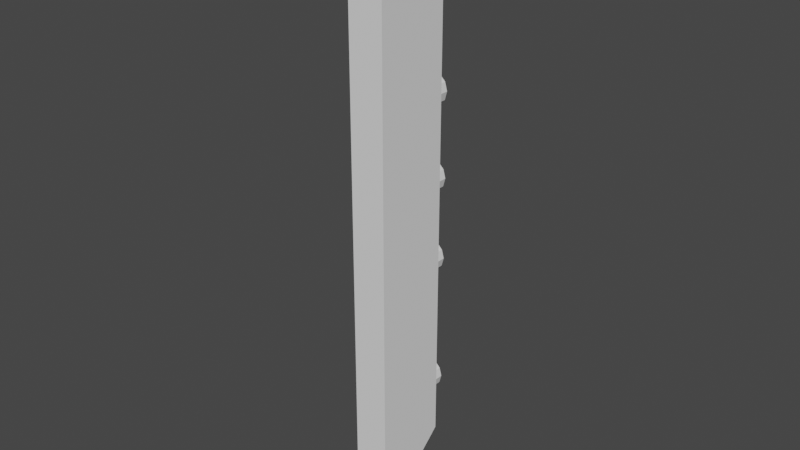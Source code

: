 # Source: cables_end001.blend  (saved by Blender 3.4.6; exported with 4.5.12 LTS)
import bpy
from mathutils import Matrix  # noqa: F401  (used for matrix-valued properties, if any)

bpy.ops.wm.read_factory_settings(use_empty=True)
scene = bpy.context.scene
scene.name = 'Scene'

# ---- collections
col_collection = bpy.data.collections.new('Collection'); scene.collection.children.link(col_collection)

# ---- world
world_world = bpy.data.worlds.new('World'); scene.world = world_world
world_world.use_nodes = True; world_world.node_tree.nodes.clear()
_N = world_world.node_tree.nodes; _L = world_world.node_tree.links
n0 = _N.new('ShaderNodeOutputWorld'); n0.name = 'World Output'; n0.location = (300, 300)
n1 = _N.new('ShaderNodeBackground'); n1.name = 'Background'; n1.location = (10, 300)
n1.inputs[0].default_value = (0.05088, 0.05088, 0.05088, 1.0)
_L.new(n1.outputs[0], n0.inputs[0])
n0.is_active_output = True
world_world.color = (0.05088, 0.05088, 0.05088)
world_world.use_sun_shadow = False
world_world.sun_shadow_jitter_overblur = 0.0

# ---- meshes
me_cube = bpy.data.meshes.new('Cube')
me_cube.from_pydata([(-0.075, -0.075, -0.09781), (-0.075, -0.075, 0.1068), (-0.075, 0.075, -0.075), (-0.075, 0.075, 0.075), (0.075, -0.075, -0.09781), (0.075, -0.075, 0.1068), (0.075, 0.075, -0.075), (0.075, 0.075, 0.075)], [], [(0, 1, 3, 2), (2, 3, 7, 6), (6, 7, 5, 4), (4, 5, 1, 0), (2, 6, 4, 0), (7, 3, 1, 5)])
_uv = me_cube.uv_layers.new(name='UVMap')
_uv.uv.foreach_set('vector', [0.375, 0.0, 0.625, 0.0, 0.625, 0.25, 0.375, 0.25, 0.375, 0.25, 0.625, 0.25, 0.625, 0.5, 0.375, 0.5, 0.375, 0.5, 0.625, 0.5, 0.625, 0.75, 0.375, 0.75, 0.375, 0.75, 0.625, 0.75, 0.625, 1.0, 0.375, 1.0, 0.125, 0.5, 0.375, 0.5, 0.375, 0.75, 0.125, 0.75, 0.625, 0.5, 0.875, 0.5, 0.875, 0.75, 0.625, 0.75])
me_cube.update()
me_cylinder_003 = bpy.data.meshes.new('Cylinder.003')
me_cylinder_003.from_pydata([(2.794e-09, 0.03, -0.05), (9.313e-10, 0.2664, -0.05), (1.863e-09, 0.4129, -0.05), (9.313e-10, 0.2664, 0.05), (1.863e-09, 0.4129, 0.05), (0.015, 0.2624, -0.05), (0.015, 0.2624, 0.05), (2.794e-09, 0.5611, -0.05), (0.02598, 0.2514, -0.05), (0.015, 0.4089, -0.05), (0.02598, 0.2514, 0.05), (2.794e-09, 0.5611, 0.05), (0.03, 0.2364, -0.05), (0.015, 0.4089, 0.05), (0.03, 0.2364, 0.05), (2.794e-09, 0.03, 0.05), (0.015, 0.02598, -0.05), (0.02598, 0.2214, -0.05), (0.02598, 0.2214, 0.05), (0.02598, 0.3979, -0.05), (0.015, 0.2104, -0.05), (0.02598, 0.3979, 0.05), (0.015, 0.557, -0.05), (0.015, 0.2104, 0.05), (9.313e-10, 0.2064, -0.05), (0.015, 0.02598, 0.05), (9.313e-10, 0.2064, 0.05), (0.03, 0.3829, -0.05), (-0.015, 0.2104, -0.05), (0.03, 0.3829, 0.05), (-0.015, 0.2104, 0.05), (0.015, 0.557, 0.05), (-0.02598, 0.2214, -0.05), (0.02598, 0.3679, -0.05), (-0.02598, 0.2214, 0.05), (0.02598, 0.5461, -0.05), (0.02598, 0.3679, 0.05), (-0.03, 0.2364, -0.05), (-0.03, 0.2364, 0.05), (0.02598, 0.015, -0.05), (-0.02598, 0.2514, -0.05), (0.015, 0.357, -0.05), (-0.02598, 0.2514, 0.05), (0.02598, 0.015, 0.05), (-0.015, 0.2624, -0.05), (0.02598, 0.5461, 0.05), (-0.015, 0.2624, 0.05), (0.015, 0.357, 0.05), (1.863e-09, 0.3529, -0.05), (0.03, 4.47e-08, -0.05), (1.863e-09, 0.3529, 0.05), (0.03, 0.5311, -0.05), (-0.015, 0.357, -0.05), (0.03, 0.5311, 0.05), (-0.015, 0.357, 0.05), (0.03, 4.47e-08, 0.05), (-0.02598, 0.3679, -0.05), (0.02598, 0.5161, -0.05), (-0.02598, 0.3679, 0.05), (0.02598, -0.015, -0.05), (-0.03, 0.3829, -0.05), (0.02598, 0.5161, 0.05), (-0.03, 0.3829, 0.05), (0.02598, -0.015, 0.05), (0.015, 0.5051, -0.05), (-0.02598, 0.3979, -0.05), (-0.02598, 0.3979, 0.05), (0.015, -0.02598, -0.05), (-0.015, 0.4089, -0.05), (0.015, 0.5051, 0.05), (0.015, -0.02598, 0.05), (-0.015, 0.4089, 0.05), (2.794e-09, -0.03, -0.05), (2.794e-09, 0.5011, -0.05), (2.794e-09, -0.03, 0.05), (2.794e-09, 0.5011, 0.05), (-0.015, -0.02598, -0.05), (-0.015, 0.5051, -0.05), (-0.015, -0.02598, 0.05), (-0.015, 0.5051, 0.05), (-0.02598, -0.015, -0.05), (-0.02598, 0.5161, -0.05), (-0.02598, -0.015, 0.05), (-0.02598, 0.5161, 0.05), (-0.03, 4.47e-08, -0.05), (-0.03, 0.5311, -0.05), (-0.03, 4.47e-08, 0.05), (-0.03, 0.5311, 0.05), (-0.02598, 0.015, -0.05), (-0.02598, 0.5461, -0.05), (-0.02598, 0.015, 0.05), (-0.02598, 0.5461, 0.05), (-0.015, 0.02598, -0.05), (-0.015, 0.557, -0.05), (-0.015, 0.02598, 0.05), (-0.015, 0.557, 0.05)], [], [(0, 15, 25, 16), (16, 25, 43, 39), (39, 43, 55, 49), (49, 55, 63, 59), (59, 63, 70, 67), (67, 70, 74, 72), (72, 74, 78, 76), (76, 78, 82, 80), (80, 82, 86, 84), (84, 86, 90, 88), (82, 78, 74, 70, 63, 55, 43, 25, 15, 94, 90, 86), (88, 90, 94, 92), (92, 94, 15, 0), (92, 0, 16, 39, 49, 59, 67, 72, 76, 80, 84, 88), (7, 11, 31, 22), (22, 31, 45, 35), (35, 45, 53, 51), (51, 53, 61, 57), (57, 61, 69, 64), (64, 69, 75, 73), (73, 75, 79, 77), (77, 79, 83, 81), (81, 83, 87, 85), (85, 87, 91, 89), (91, 87, 83, 79, 75, 69, 61, 53, 45, 31, 11, 95), (89, 91, 95, 93), (93, 95, 11, 7), (93, 7, 22, 35, 51, 57, 64, 73, 77, 81, 85, 89), (2, 4, 13, 9), (9, 13, 21, 19), (19, 21, 29, 27), (27, 29, 36, 33), (33, 36, 47, 41), (41, 47, 50, 48), (48, 50, 54, 52), (52, 54, 58, 56), (56, 58, 62, 60), (60, 62, 66, 65), (54, 50, 47, 36, 29, 21, 13, 4, 71, 66, 62, 58), (65, 66, 71, 68), (68, 71, 4, 2), (65, 68, 2, 9, 19, 27, 33, 41, 48, 52, 56, 60), (1, 3, 6, 5), (5, 6, 10, 8), (8, 10, 14, 12), (12, 14, 18, 17), (17, 18, 23, 20), (20, 23, 26, 24), (24, 26, 30, 28), (28, 30, 34, 32), (32, 34, 38, 37), (37, 38, 42, 40), (18, 14, 10, 6, 3, 46, 42, 38, 34, 30, 26, 23), (40, 42, 46, 44), (44, 46, 3, 1), (44, 1, 5, 8, 12, 17, 20, 24, 28, 32, 37, 40)])
_uv = me_cylinder_003.uv_layers.new(name='UVMap')
_uv.uv.foreach_set('vector', [1.0, 0.5, 1.0, 1.0, 0.9167, 1.0, 0.9167, 0.5, 0.9167, 0.5, 0.9167, 1.0, 0.8333, 1.0, 0.8333, 0.5, 0.8333, 0.5, 0.8333, 1.0, 0.75, 1.0, 0.75, 0.5, 0.75, 0.5, 0.75, 1.0, 0.6667, 1.0, 0.6667, 0.5, 0.6667, 0.5, 0.6667, 1.0, 0.5833, 1.0, 0.5833, 0.5, 0.5833, 0.5, 0.5833, 1.0, 0.5, 1.0, 0.5, 0.5, 0.5, 0.5, 0.5, 1.0, 0.4167, 1.0, 0.4167, 0.5, 0.4167, 0.5, 0.4167, 1.0, 0.3333, 1.0, 0.3333, 0.5, 0.3333, 0.5, 0.3333, 1.0, 0.25, 1.0, 0.25, 0.5, 0.25, 0.5, 0.25, 1.0, 0.1667, 1.0, 0.1667, 0.5, 0.04215, 0.13, 0.13, 0.04215, 0.25, 0.01, 0.37, 0.04215, 0.4578, 0.13, 0.49, 0.25, 0.4578, 0.37, 0.37, 0.4578, 0.25, 0.49, 0.13, 0.4578, 0.04215, 0.37, 0.01, 0.25, 0.1667, 0.5, 0.1667, 1.0, 0.08333, 1.0, 0.08333, 0.5, 0.08333, 0.5, 0.08333, 1.0, 7.451e-08, 1.0, 7.451e-08, 0.5, 0.63, 0.4578, 0.75, 0.49, 0.87, 0.4578, 0.9578, 0.37, 0.99, 0.25, 0.9578, 0.13, 0.87, 0.04215, 0.75, 0.01, 0.63, 0.04215, 0.5422, 0.13, 0.51, 0.25, 0.5422, 0.37, 1.0, 0.5, 1.0, 1.0, 0.9167, 1.0, 0.9167, 0.5, 0.9167, 0.5, 0.9167, 1.0, 0.8333, 1.0, 0.8333, 0.5, 0.8333, 0.5, 0.8333, 1.0, 0.75, 1.0, 0.75, 0.5, 0.75, 0.5, 0.75, 1.0, 0.6667, 1.0, 0.6667, 0.5, 0.6667, 0.5, 0.6667, 1.0, 0.5833, 1.0, 0.5833, 0.5, 0.5833, 0.5, 0.5833, 1.0, 0.5, 1.0, 0.5, 0.5, 0.5, 0.5, 0.5, 1.0, 0.4167, 1.0, 0.4167, 0.5, 0.4167, 0.5, 0.4167, 1.0, 0.3333, 1.0, 0.3333, 0.5, 0.3333, 0.5, 0.3333, 1.0, 0.25, 1.0, 0.25, 0.5, 0.25, 0.5, 0.25, 1.0, 0.1667, 1.0, 0.1667, 0.5, 0.04215, 0.37, 0.01, 0.25, 0.04215, 0.13, 0.13, 0.04215, 0.25, 0.01, 0.37, 0.04215, 0.4578, 0.13, 0.49, 0.25, 0.4578, 0.37, 0.37, 0.4578, 0.25, 0.49, 0.13, 0.4578, 0.1667, 0.5, 0.1667, 1.0, 0.08333, 1.0, 0.08333, 0.5, 0.08333, 0.5, 0.08333, 1.0, 7.451e-08, 1.0, 7.451e-08, 0.5, 0.63, 0.4578, 0.75, 0.49, 0.87, 0.4578, 0.9578, 0.37, 0.99, 0.25, 0.9578, 0.13, 0.87, 0.04215, 0.75, 0.01, 0.63, 0.04215, 0.5422, 0.13, 0.51, 0.25, 0.5422, 0.37, 1.0, 0.5, 1.0, 1.0, 0.9167, 1.0, 0.9167, 0.5, 0.9167, 0.5, 0.9167, 1.0, 0.8333, 1.0, 0.8333, 0.5, 0.8333, 0.5, 0.8333, 1.0, 0.75, 1.0, 0.75, 0.5, 0.75, 0.5, 0.75, 1.0, 0.6667, 1.0, 0.6667, 0.5, 0.6667, 0.5, 0.6667, 1.0, 0.5833, 1.0, 0.5833, 0.5, 0.5833, 0.5, 0.5833, 1.0, 0.5, 1.0, 0.5, 0.5, 0.5, 0.5, 0.5, 1.0, 0.4167, 1.0, 0.4167, 0.5, 0.4167, 0.5, 0.4167, 1.0, 0.3333, 1.0, 0.3333, 0.5, 0.3333, 0.5, 0.3333, 1.0, 0.25, 1.0, 0.25, 0.5, 0.25, 0.5, 0.25, 1.0, 0.1667, 1.0, 0.1667, 0.5, 0.13, 0.04215, 0.25, 0.01, 0.37, 0.04215, 0.4578, 0.13, 0.49, 0.25, 0.4578, 0.37, 0.37, 0.4578, 0.25, 0.49, 0.13, 0.4578, 0.04215, 0.37, 0.01, 0.25, 0.04215, 0.13, 0.1667, 0.5, 0.1667, 1.0, 0.08333, 1.0, 0.08333, 0.5, 0.08333, 0.5, 0.08333, 1.0, 7.451e-08, 1.0, 7.451e-08, 0.5, 0.5422, 0.37, 0.63, 0.4578, 0.75, 0.49, 0.87, 0.4578, 0.9578, 0.37, 0.99, 0.25, 0.9578, 0.13, 0.87, 0.04215, 0.75, 0.01, 0.63, 0.04215, 0.5422, 0.13, 0.51, 0.25, 1.0, 0.5, 1.0, 1.0, 0.9167, 1.0, 0.9167, 0.5, 0.9167, 0.5, 0.9167, 1.0, 0.8333, 1.0, 0.8333, 0.5, 0.8333, 0.5, 0.8333, 1.0, 0.75, 1.0, 0.75, 0.5, 0.75, 0.5, 0.75, 1.0, 0.6667, 1.0, 0.6667, 0.5, 0.6667, 0.5, 0.6667, 1.0, 0.5833, 1.0, 0.5833, 0.5, 0.5833, 0.5, 0.5833, 1.0, 0.5, 1.0, 0.5, 0.5, 0.5, 0.5, 0.5, 1.0, 0.4167, 1.0, 0.4167, 0.5, 0.4167, 0.5, 0.4167, 1.0, 0.3333, 1.0, 0.3333, 0.5, 0.3333, 0.5, 0.3333, 1.0, 0.25, 1.0, 0.25, 0.5, 0.25, 0.5, 0.25, 1.0, 0.1667, 1.0, 0.1667, 0.5, 0.4578, 0.13, 0.49, 0.25, 0.4578, 0.37, 0.37, 0.4578, 0.25, 0.49, 0.13, 0.4578, 0.04215, 0.37, 0.01, 0.25, 0.04215, 0.13, 0.13, 0.04215, 0.25, 0.01, 0.37, 0.04215, 0.1667, 0.5, 0.1667, 1.0, 0.08333, 1.0, 0.08333, 0.5, 0.08333, 0.5, 0.08333, 1.0, 7.451e-08, 1.0, 7.451e-08, 0.5, 0.63, 0.4578, 0.75, 0.49, 0.87, 0.4578, 0.9578, 0.37, 0.99, 0.25, 0.9578, 0.13, 0.87, 0.04215, 0.75, 0.01, 0.63, 0.04215, 0.5422, 0.13, 0.51, 0.25, 0.5422, 0.37])
me_cylinder_003.update()

# ---- objects
ob_cube = bpy.data.objects.new('Cube', me_cube)
ob_cylinder_003 = bpy.data.objects.new('Cylinder.003', me_cylinder_003)

# ---- transforms, parenting, visibility, modifiers, constraints
ob_cube.location = (-0.01777, 0.09199, 0.2036)
ob_cube.scale = (0.6851, 1.516, 8.68)
ob_cylinder_003.location = (-0.01686, 0.2095, -0.2803)
ob_cylinder_003.rotation_euler = (1.571, 0.0, 0.0)
ob_cylinder_003.scale = (1.638, 1.638, 0.432)

# ---- collection membership
col_collection.objects.link(ob_cube)
col_collection.objects.link(ob_cylinder_003)

# ---- scene / render settings (as saved in the file)
scene.frame_start = 1; scene.frame_end = 250; scene.frame_set(1)
scene.render.engine = 'BLENDER_EEVEE_NEXT'
scene.cycles.sampling_pattern = 'TABULATED_SOBOL'
scene.cycles.use_light_tree = False
scene.view_settings.view_transform = 'Filmic'
bpy.context.view_layer.update()

# ---- added for rendering (the .blend has no active camera and no usable light): camera, sun
cam_auto = bpy.data.cameras.new('AutoCamera')
cam_auto.lens = 50.0
cam_auto.sensor_width = 36.0
cam_auto.clip_end = 1000.0
ob_auto_camera = bpy.data.objects.new('AutoCamera', cam_auto)
scene.collection.objects.link(ob_auto_camera)
ob_auto_camera.location = (1.64467, -1.8902, 1.57255)
ob_auto_camera.rotation_euler = (1.09748, -7.21219e-08, 0.694738)
scene.camera = ob_auto_camera
light_auto_sun = bpy.data.lights.new('AutoSun', 'SUN')
light_auto_sun.energy = 3.0
light_auto_sun.angle = 0.0523599
ob_auto_sun = bpy.data.objects.new('AutoSun', light_auto_sun)
scene.collection.objects.link(ob_auto_sun)
ob_auto_sun.rotation_euler = (0.872665, 0.174533, 0.523599)
bpy.context.view_layer.update()

